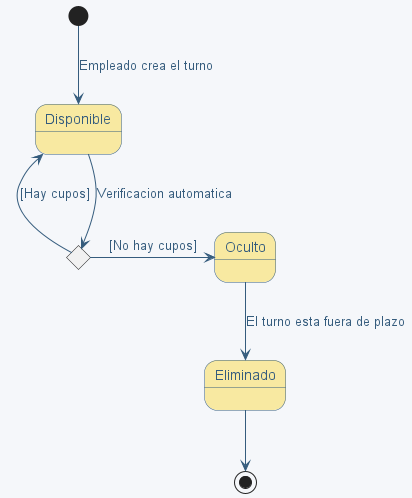

The diagram above was rendered by PlantUML. Its source (embedded in the PNG):
@startuml DiagramaDeEstados (Turnos)

' Colores generales
skinparam backgroundColor #F5F7FA
skinparam stateStartColor #A7C7E7
skinparam stateEndColor #F67280
skinparam stateBackgroundColor #F8E9A1
skinparam stateBorderColor #355C7D
skinparam stateFontColor #355C7D
skinparam stateFontSize 14
skinparam ArrowColor #355C7D
skinparam ArrowFontColor #355C7D

state c <<choice>> #F67280

[*] --> Disponible : Empleado crea el turno
Disponible --> c : Verificacion automatica
Disponible <-- c : [Hay cupos]
c -> Oculto : [No hay cupos]
Oculto --> Eliminado : El turno esta fuera de plazo
Eliminado --> [*]

@enduml